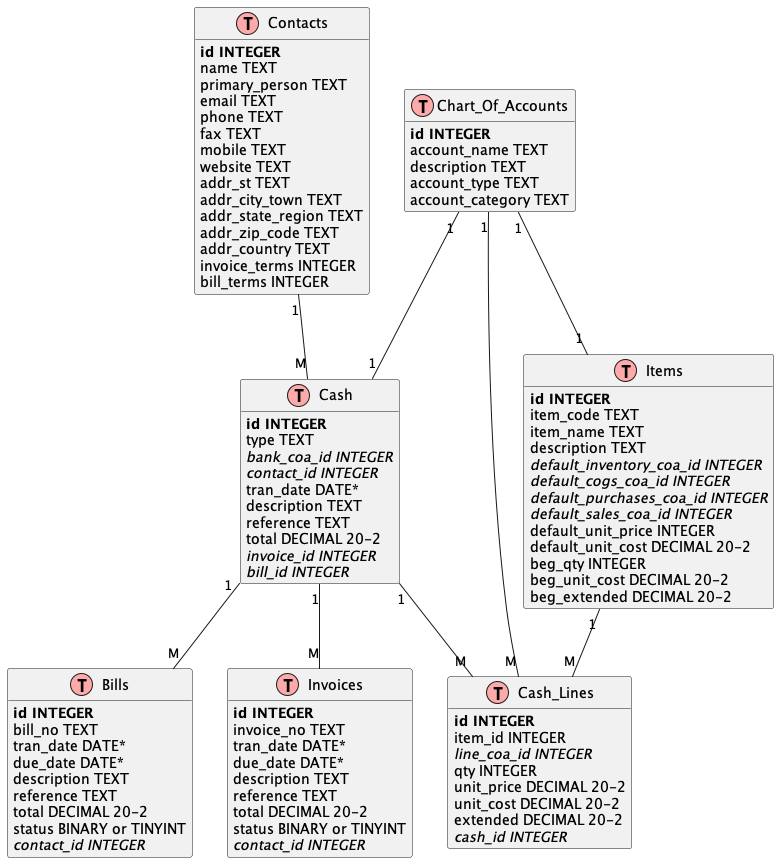

The diagram above was rendered by PlantUML. Its source (embedded in the PNG):
@startuml
' uncomment the line below if you're using computer with a retina display
' skinparam dpi 300
!define Table(name,desc) class name as "desc" << (T,#FFAAAA) >>
!define Model(name,desc) class name as "desc" << (M,#FFAAAA) >>
' we use bold for primary key
' green color for unique
' and underscore for not_null
!define nn(x) <u>x</u>
!define pk(x) <b>x</b>
!define fk(x) <i>x</i>
!define bk(x) <color:black>x</color>
!define unique(x) <color:green>x</color>
' other tags available:
' <i></i>
' <back:COLOR></color>, where color is a color name or html color code
' (#FFAACC)
' see: http://plantuml.com/classes.html#More
hide methods
hide stereotypes


' entities

Table(COA, "Chart_Of_Accounts") {
pk(id INTEGER)
bk(account_name TEXT)
bk(description TEXT)
bk(account_type TEXT)
bk(account_category TEXT)  
}

Table(bills, "Bills") {
pk(id INTEGER) 
bk(bill_no TEXT)
bk(tran_date DATE*)
bk(due_date DATE*)
bk(description TEXT)
bk(reference TEXT)
bk(total DECIMAL 20-2)
bk(status BINARY or TINYINT)
fk(contact_id INTEGER)
}

Table(invoices, "Invoices") {
pk(id INTEGER) 
bk(invoice_no TEXT)
bk(tran_date DATE*)
bk(due_date DATE*)
bk(description TEXT)
bk(reference TEXT)
bk(total DECIMAL 20-2)
bk(status BINARY or TINYINT)
fk(contact_id INTEGER)
}     

Table(contacts, "Contacts") {
pk(id INTEGER)
bk(name TEXT)
bk(primary_person TEXT)
bk(email TEXT)
bk(phone TEXT)
bk(fax TEXT)
bk(mobile TEXT)
bk(website TEXT)
bk(addr_st TEXT)
bk(addr_city_town TEXT)
bk(addr_state_region TEXT)
bk(addr_zip_code TEXT)
bk(addr_country TEXT)
bk(invoice_terms INTEGER)
bk(bill_terms INTEGER)
}

Table(cash, "Cash") {
pk(id INTEGER)
bk(type TEXT)
fk(bank_coa_id INTEGER)
fk(contact_id INTEGER)
bk(tran_date DATE*)
bk(description TEXT)
bk(reference TEXT)
bk(total DECIMAL 20-2)
fk(invoice_id INTEGER)
fk(bill_id INTEGER)
}

Table(cash_lines, "Cash_Lines") {
pk(id INTEGER)
bk(item_id INTEGER)
fk(line_coa_id INTEGER)
bk(qty INTEGER)
bk(unit_price DECIMAL 20-2)
bk(unit_cost DECIMAL 20-2)
bk(extended DECIMAL 20-2)
fk(cash_id INTEGER)
}

Table(items, "Items") {
pk(id INTEGER)
bk(item_code TEXT)
bk(item_name TEXT)
bk(description TEXT)
fk(default_inventory_coa_id INTEGER)
fk(default_cogs_coa_id INTEGER)
fk(default_purchases_coa_id INTEGER)
fk(default_sales_coa_id INTEGER)
bk(default_unit_price INTEGER)
bk(default_unit_cost DECIMAL 20-2)
bk(beg_qty INTEGER)
bk(beg_unit_cost DECIMAL 20-2)
bk(beg_extended DECIMAL 20-2)
}
                    

' relationships
cash "1" -- "M" invoices
contacts "1" -- "M" cash
cash "1" -- "M" bills

COA "1" -- "1" cash
COA "1" -- "1" items
COA "1" -- "M" cash_lines

cash "1" -- "M" cash_lines
items "1" -- "M" cash_lines
@enduml